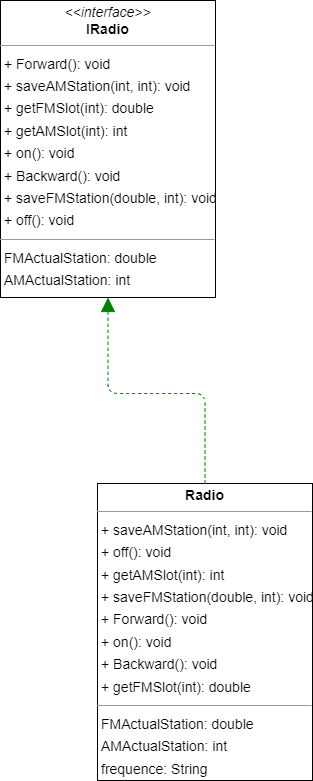

The diagram above was exported from draw.io. Its source (the exported page's mxGraphModel, read from the mxfile embedded in the PNG):
<mxGraphModel dx="2074" dy="1200" grid="1" gridSize="10" guides="1" tooltips="1" connect="1" arrows="1" fold="1" page="0" pageScale="1" pageWidth="827" pageHeight="1169" background="none" math="0" shadow="0">
  <root>
    <mxCell id="0" />
    <mxCell id="1" parent="0" />
    <mxCell id="node0" value="&lt;p style=&quot;margin:0px;margin-top:4px;text-align:center;&quot;&gt;&lt;i&gt;&amp;lt;&amp;lt;interface&amp;gt;&amp;gt;&lt;/i&gt;&lt;br/&gt;&lt;b&gt;IRadio&lt;/b&gt;&lt;/p&gt;&lt;hr size=&quot;1&quot;/&gt;&lt;p style=&quot;margin:0 0 0 4px;line-height:1.6;&quot;&gt;+ Forward(): void&lt;br/&gt;+ saveAMStation(int, int): void&lt;br/&gt;+ getFMSlot(int): double&lt;br/&gt;+ getAMSlot(int): int&lt;br/&gt;+ on(): void&lt;br/&gt;+ Backward(): void&lt;br/&gt;+ saveFMStation(double, int): void&lt;br/&gt;+ off(): void&lt;/p&gt;&lt;hr size=&quot;1&quot;/&gt;&lt;p style=&quot;margin:0 0 0 4px;line-height:1.6;&quot;&gt; FMActualStation: double&lt;br/&gt; AMActualStation: int&lt;br/&gt; frequence: String&lt;br/&gt; on: boolean&lt;/p&gt;" style="verticalAlign=top;align=left;overflow=fill;fontSize=14;fontFamily=Helvetica;html=1;rounded=0;shadow=0;comic=0;labelBackgroundColor=none;strokeWidth=1;" parent="1" vertex="1">
      <mxGeometry x="-91" y="-14" width="215" height="297" as="geometry" />
    </mxCell>
    <mxCell id="node1" value="&lt;p style=&quot;margin:0px;margin-top:4px;text-align:center;&quot;&gt;&lt;b&gt;Radio&lt;/b&gt;&lt;/p&gt;&lt;hr size=&quot;1&quot;/&gt;&lt;p style=&quot;margin:0 0 0 4px;line-height:1.6;&quot;&gt;+ saveAMStation(int, int): void&lt;br/&gt;+ off(): void&lt;br/&gt;+ getAMSlot(int): int&lt;br/&gt;+ saveFMStation(double, int): void&lt;br/&gt;+ Forward(): void&lt;br/&gt;+ on(): void&lt;br/&gt;+ Backward(): void&lt;br/&gt;+ getFMSlot(int): double&lt;/p&gt;&lt;hr size=&quot;1&quot;/&gt;&lt;p style=&quot;margin:0 0 0 4px;line-height:1.6;&quot;&gt; FMActualStation: double&lt;br/&gt; AMActualStation: int&lt;br/&gt; frequence: String&lt;br/&gt; on: boolean&lt;/p&gt;" style="verticalAlign=top;align=left;overflow=fill;fontSize=14;fontFamily=Helvetica;html=1;rounded=0;shadow=0;comic=0;labelBackgroundColor=none;strokeWidth=1;" parent="1" vertex="1">
      <mxGeometry x="6" y="469" width="215" height="297" as="geometry" />
    </mxCell>
    <mxCell id="edge0" value="" style="html=1;rounded=1;edgeStyle=orthogonalEdgeStyle;dashed=1;startArrow=none;endArrow=block;endSize=12;strokeColor=#008200;exitX=0.500;exitY=0.000;exitDx=0;exitDy=0;entryX=0.500;entryY=1.000;entryDx=0;entryDy=0;" parent="1" source="node1" target="node0" edge="1">
      <mxGeometry width="50" height="50" relative="1" as="geometry">
        <Array as="points">
          <mxPoint x="113" y="379" />
          <mxPoint x="17" y="379" />
        </Array>
      </mxGeometry>
    </mxCell>
  </root>
</mxGraphModel>